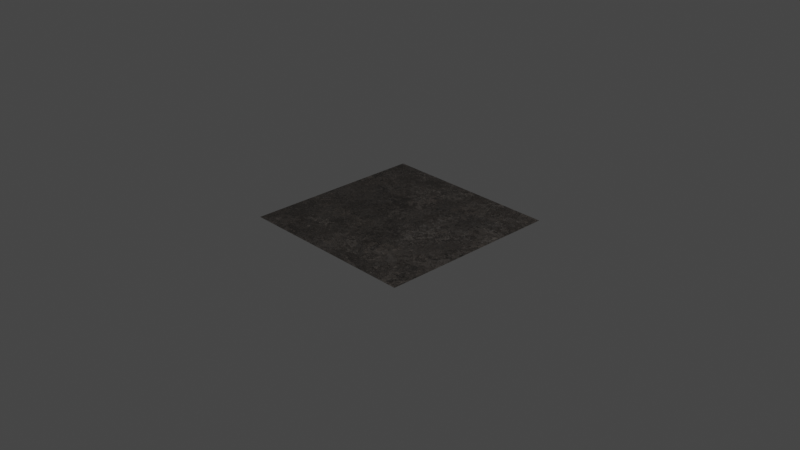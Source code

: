 # Source: metal_base.blend  (saved by Blender 4.0.36; exported with 4.5.12 LTS)
import bpy
from mathutils import Matrix  # noqa: F401  (used for matrix-valued properties, if any)

bpy.ops.wm.read_factory_settings(use_empty=True)
scene = bpy.context.scene
scene.name = 'Scene'

# ---- collections
col_collection = bpy.data.collections.new('Collection'); scene.collection.children.link(col_collection)

# ---- materials (node trees are filled in below, after node groups)
mat_metal_base = bpy.data.materials.new('metal_base')

# ---- node groups
ng_normal_bake = bpy.data.node_groups.new('normal_bake', 'ShaderNodeTree')
_s = ng_normal_bake.interface.new_socket(name='Vector', in_out='OUTPUT', socket_type='NodeSocketVector')
_s = ng_normal_bake.interface.new_socket(name='Color', in_out='INPUT', socket_type='NodeSocketVector')
_s.hide_value = True
_N = ng_normal_bake.nodes; _L = ng_normal_bake.links
n0 = _N.new('ShaderNodeVectorMath'); n0.name = 'Vector Math.001'; n0.location = (-4, -55)
n0.operation = 'DOT_PRODUCT'
n1 = _N.new('ShaderNodeVectorMath'); n1.name = 'Vector Math.005'; n1.location = (-264, -55)
n1.operation = 'CROSS_PRODUCT'
n2 = _N.new('NodeReroute'); n2.name = 'Reroute'; n2.location = (-85, 62)
n2.width = 16
n2.socket_idname = 'NodeSocketVector'
n3 = _N.new('ShaderNodeNewGeometry'); n3.name = 'Geometry'; n3.location = (-577, -273)
n4 = _N.new('ShaderNodeTangent'); n4.name = 'Tangent'; n4.location = (-579, 25)
n4.width = 232
n4.direction_type = 'UV_MAP'
n5 = _N.new('NodeGroupInput'); n5.name = 'Group Input'; n5.location = (-552, 105)
n6 = _N.new('ShaderNodeMath'); n6.name = 'Math'; n6.location = (174, -29)
n6.operation = 'MULTIPLY'
n6.inputs[1].default_value = -1.0
n7 = _N.new('ShaderNodeCombineXYZ'); n7.name = 'Combine XYZ'; n7.location = (484, -31)
n8 = _N.new('ShaderNodeVectorMath'); n8.name = 'Vector Math.002'; n8.location = (-3, -240)
n8.operation = 'DOT_PRODUCT'
n9 = _N.new('ShaderNodeVectorMath'); n9.name = 'Vector Math.004'; n9.location = (670, -109)
n9.hide = True
n9.inputs[1].default_value = (0.5, 0.5, 0.5)
n10 = _N.new('ShaderNodeVectorMath'); n10.name = 'Vector Math.003'; n10.location = (670, -74)
n10.hide = True
n10.operation = 'SCALE'
n10.inputs[3].default_value = 0.5
n11 = _N.new('ShaderNodeVectorMath'); n11.name = 'Vector Math'; n11.location = (-2, 101)
n11.operation = 'DOT_PRODUCT'
n12 = _N.new('NodeGroupOutput'); n12.name = 'Group Output'; n12.location = (878, -85)
_L.new(n11.outputs[1], n7.inputs[0])
_L.new(n6.outputs[0], n7.inputs[1])
_L.new(n8.outputs[1], n7.inputs[2])
_L.new(n2.outputs[0], n11.inputs[0])
_L.new(n2.outputs[0], n0.inputs[0])
_L.new(n2.outputs[0], n8.inputs[0])
_L.new(n4.outputs[0], n1.inputs[0])
_L.new(n3.outputs[1], n1.inputs[1])
_L.new(n4.outputs[0], n11.inputs[1])
_L.new(n1.outputs[0], n0.inputs[1])
_L.new(n3.outputs[1], n8.inputs[1])
_L.new(n5.outputs[0], n2.inputs[0])
_L.new(n7.outputs[0], n10.inputs[0])
_L.new(n9.outputs[0], n12.inputs[0])
_L.new(n10.outputs[0], n9.inputs[0])
_L.new(n0.outputs[1], n6.inputs[0])
n12.is_active_output = True
ng_color_variation = bpy.data.node_groups.new('color_variation', 'ShaderNodeTree')
_s = ng_color_variation.interface.new_socket(name='Color', in_out='OUTPUT', socket_type='NodeSocketColor')
_s.default_value = (0.0, 0.0, 0.0, 0.0)
_s = ng_color_variation.interface.new_socket(name='Color', in_out='INPUT', socket_type='NodeSocketColor')
_s.default_value = (0.8, 0.0, 0.0, 1.0)
_s = ng_color_variation.interface.new_socket(name='Hue', in_out='INPUT', socket_type='NodeSocketFloat')
_s.subtype = 'FACTOR'
_s.min_value = 0.0
_s.max_value = 1.0
_s = ng_color_variation.interface.new_socket(name='Saturation', in_out='INPUT', socket_type='NodeSocketFloat')
_s.subtype = 'FACTOR'
_s.min_value = 0.0
_s.max_value = 1.0
_s = ng_color_variation.interface.new_socket(name='Value', in_out='INPUT', socket_type='NodeSocketFloat')
_s.subtype = 'FACTOR'
_s.min_value = 0.0
_s.max_value = 1.0
_s = ng_color_variation.interface.new_socket(name='Seed', in_out='INPUT', socket_type='NodeSocketFloat')
_s.min_value = 0.0
_s.max_value = 1e+04
_s = ng_color_variation.interface.new_socket(name='Replace Seed', in_out='INPUT', socket_type='NodeSocketFloat')
_s.min_value = 0.0
_s.max_value = 1e+04
_s.hide_value = True
_N = ng_color_variation.nodes; _L = ng_color_variation.links
n0 = _N.new('NodeGroupOutput'); n0.name = 'Group Output'; n0.location = (479, 140)
n1 = _N.new('ShaderNodeMath'); n1.name = 'Math.002'; n1.location = (-100, 217)
n1.operation = 'MULTIPLY_ADD'
n2 = _N.new('ShaderNodeMath'); n2.name = 'Math.006'; n2.location = (-102, -149)
n2.operation = 'MULTIPLY_ADD'
n2.inputs[2].default_value = 1.0
n3 = _N.new('ShaderNodeObjectInfo'); n3.name = 'Object Info.001'; n3.location = (-1345, -256)
n3.hide = True
n4 = _N.new('ShaderNodeMath'); n4.name = 'Math.012'; n4.location = (-1348, -162)
n4.hide = True
n4.operation = 'GREATER_THAN'
n4.inputs[1].default_value = 0.0
n5 = _N.new('ShaderNodeMix'); n5.name = 'Mix'; n5.location = (-1345, -206)
n5.hide = True
n6 = _N.new('NodeGroupInput'); n6.name = 'Group Input'; n6.location = (-1568, 107)
n7 = _N.new('ShaderNodeTexWhiteNoise'); n7.name = 'White Noise Texture'; n7.location = (-1013, -269)
n7.noise_dimensions = '1D'
n8 = _N.new('ShaderNodeMapRange'); n8.name = 'Map Range'; n8.location = (-372, -141)
n8.hide = True
n8.inputs[3].default_value = -0.5
n8.inputs[4].default_value = 0.5
n9 = _N.new('ShaderNodeMath'); n9.name = 'Math.007'; n9.location = (-444, -492)
n9.hide = True
n9.operation = 'MULTIPLY_ADD'
n9.inputs[1].default_value = 2.0
n9.inputs[2].default_value = -1.0
n10 = _N.new('ShaderNodeSeparateXYZ'); n10.name = 'Separate XYZ.001'; n10.location = (-814, -275)
n11 = _N.new('ShaderNodeMath'); n11.name = 'Math.003'; n11.location = (-442, -262)
n11.operation = 'MULTIPLY_ADD'
n11.inputs[1].default_value = 2.0
n11.inputs[2].default_value = -1.0
n12 = _N.new('ShaderNodeMath'); n12.name = 'Math.005'; n12.location = (-97, 32)
n12.operation = 'MULTIPLY_ADD'
n12.inputs[2].default_value = 1.0
n13 = _N.new('ShaderNodeHueSaturation'); n13.name = 'Hue/Saturation/Value'; n13.location = (134, 80)
n14 = _N.new('ShaderNodeMath'); n14.name = 'Math'; n14.location = (-1333, -320)
n14.hide = True
_L.new(n3.outputs[5], n5.inputs[2])
_L.new(n6.outputs[5], n4.inputs[0])
_L.new(n4.outputs[0], n5.inputs[0])
_L.new(n6.outputs[5], n5.inputs[3])
_L.new(n6.outputs[0], n13.inputs[4])
_L.new(n13.outputs[0], n0.inputs[0])
_L.new(n10.outputs[0], n8.inputs[0])
_L.new(n8.outputs[0], n1.inputs[0])
_L.new(n1.outputs[0], n13.inputs[0])
_L.new(n6.outputs[1], n1.inputs[1])
_L.new(n10.outputs[1], n11.inputs[0])
_L.new(n11.outputs[0], n12.inputs[0])
_L.new(n6.outputs[2], n12.inputs[1])
_L.new(n10.outputs[2], n9.inputs[0])
_L.new(n9.outputs[0], n2.inputs[0])
_L.new(n6.outputs[3], n2.inputs[1])
_L.new(n2.outputs[0], n13.inputs[2])
_L.new(n7.outputs[1], n10.inputs[0])
_L.new(n5.outputs[0], n14.inputs[0])
_L.new(n6.outputs[4], n14.inputs[1])
_L.new(n14.outputs[0], n7.inputs[1])
_L.new(n12.outputs[0], n13.inputs[1])
n0.is_active_output = True
ng_region_variation = bpy.data.node_groups.new('Region Variation', 'ShaderNodeTree')
_s = ng_region_variation.interface.new_socket(name='Color', in_out='OUTPUT', socket_type='NodeSocketColor')
_s.default_value = (0.0, 0.0, 0.0, 0.0)
_s = ng_region_variation.interface.new_socket(name='Linear', in_out='OUTPUT', socket_type='NodeSocketFloat')
_s = ng_region_variation.interface.new_socket(name='Snap', in_out='OUTPUT', socket_type='NodeSocketFloat')
_s = ng_region_variation.interface.new_socket(name='Color', in_out='INPUT', socket_type='NodeSocketColor')
_s.default_value = (0.8, 0.0, 0.0, 1.0)
_s = ng_region_variation.interface.new_socket(name='Hue', in_out='INPUT', socket_type='NodeSocketFloat')
_s.subtype = 'FACTOR'
_s.default_value = 0.01
_s.min_value = 0.0
_s.max_value = 1.0
_s = ng_region_variation.interface.new_socket(name='Saturation', in_out='INPUT', socket_type='NodeSocketFloat')
_s.subtype = 'FACTOR'
_s.min_value = 0.0
_s.max_value = 1.0
_s = ng_region_variation.interface.new_socket(name='Value', in_out='INPUT', socket_type='NodeSocketFloat')
_s.subtype = 'FACTOR'
_s.min_value = 0.0
_s.max_value = 1.0
_s = ng_region_variation.interface.new_socket(name='Seed', in_out='INPUT', socket_type='NodeSocketFloat')
_s.min_value = 0.0
_s.max_value = 1e+04
_s = ng_region_variation.interface.new_socket(name='Detail Scale', in_out='INPUT', socket_type='NodeSocketFloat')
_s.default_value = 6.0
_s.min_value = -1000.0
_s.max_value = 1000.0
_s = ng_region_variation.interface.new_socket(name='Overall Scale', in_out='INPUT', socket_type='NodeSocketFloat')
_s.default_value = 1.0
_s.min_value = -1e+04
_s.max_value = 1e+04
_N = ng_region_variation.nodes; _L = ng_region_variation.links
n0 = _N.new('ShaderNodeMix'); n0.name = 'Mix.002'; n0.location = (50, 55)
n0.data_type = 'RGBA'
n0.blend_type = 'LINEAR_LIGHT'
n0.inputs[0].default_value = 0.4083
n1 = _N.new('ShaderNodeVectorMath'); n1.name = 'Vector Math'; n1.location = (462, -98)
n1.operation = 'MULTIPLY'
n2 = _N.new('NodeReroute'); n2.name = 'Reroute'; n2.location = (-246, -151)
n2.width = 16
n2.socket_idname = 'NodeSocketVector'
n3 = _N.new('NodeGroupOutput'); n3.name = 'Group Output'; n3.location = (1113, 52)
n4 = _N.new('ShaderNodeTexNoise'); n4.name = 'Noise Texture'; n4.location = (-126, -197)
n4.hide = True
n4.inputs[2].default_value = 9.5
n4.inputs[3].default_value = 8.0
n4.inputs[4].default_value = 0.825
n5 = _N.new('ShaderNodeGroup'); n5.name = 'Group.001'; n5.location = (853, 216)
n5.width = 164
n5.node_tree = ng_color_variation
n6 = _N.new('ShaderNodeTexWhiteNoise'); n6.name = 'White Noise Texture'; n6.location = (463, 32)
n7 = _N.new('ShaderNodeTexVoronoi'); n7.name = 'Voronoi Texture.001'; n7.location = (258, 181)
n7.inputs[2].default_value = 1.0
n7.inputs[3].default_value = 1.0
n8 = _N.new('ShaderNodeTexVoronoi'); n8.name = 'Voronoi Texture'; n8.location = (260, -168)
n8.inputs[3].default_value = 1.0
n9 = _N.new('ShaderNodeMix'); n9.name = 'Mix.001'; n9.location = (54, -181)
n9.hide = True
n9.data_type = 'RGBA'
n9.blend_type = 'LINEAR_LIGHT'
n9.inputs[0].default_value = 0.8417
n10 = _N.new('NodeGroupInput'); n10.name = 'Group Input'; n10.location = (-727, 193)
n11 = _N.new('ShaderNodeVectorMath'); n11.name = 'Vector Math.001'; n11.location = (-442, -77)
n11.operation = 'SCALE'
n12 = _N.new('ShaderNodeTexCoord'); n12.name = 'Texture Coordinate'; n12.location = (-649, -104)
_L.new(n6.outputs[1], n5.inputs[5])
_L.new(n2.outputs[0], n9.inputs[6])
_L.new(n11.outputs[0], n2.inputs[0])
_L.new(n4.outputs[1], n0.inputs[7])
_L.new(n2.outputs[0], n4.inputs[0])
_L.new(n0.outputs[2], n7.inputs[0])
_L.new(n2.outputs[0], n0.inputs[6])
_L.new(n9.outputs[2], n8.inputs[0])
_L.new(n1.outputs[0], n6.inputs[0])
_L.new(n4.outputs[1], n9.inputs[7])
_L.new(n7.outputs[1], n1.inputs[1])
_L.new(n12.outputs[3], n11.inputs[0])
_L.new(n8.outputs[1], n1.inputs[0])
_L.new(n5.outputs[0], n3.inputs[0])
_L.new(n10.outputs[0], n5.inputs[0])
_L.new(n10.outputs[1], n5.inputs[1])
_L.new(n10.outputs[2], n5.inputs[2])
_L.new(n10.outputs[3], n5.inputs[3])
_L.new(n10.outputs[4], n5.inputs[4])
_L.new(n10.outputs[6], n11.inputs[3])
_L.new(n6.outputs[0], n3.inputs[2])
_L.new(n8.outputs[0], n3.inputs[1])
_L.new(n10.outputs[5], n8.inputs[2])
n3.is_active_output = True
ng_metal_base = bpy.data.node_groups.new('metal_base', 'ShaderNodeTree')
_s = ng_metal_base.interface.new_socket(name='BSDF', in_out='OUTPUT', socket_type='NodeSocketShader')
_s = ng_metal_base.interface.new_socket(name='Color Bake', in_out='OUTPUT', socket_type='NodeSocketColor')
_s.default_value = (0.5, 0.5, 0.5, 1.0)
_s = ng_metal_base.interface.new_socket(name='Metallic Bake', in_out='OUTPUT', socket_type='NodeSocketFloat')
_s = ng_metal_base.interface.new_socket(name='Roughness Bake', in_out='OUTPUT', socket_type='NodeSocketFloat')
_s.subtype = 'FACTOR'
_s.default_value = 0.5
_s.min_value = 0.0
_s.max_value = 1.0
_s = ng_metal_base.interface.new_socket(name='Normal Bake', in_out='OUTPUT', socket_type='NodeSocketVector')
_s = ng_metal_base.interface.new_socket(name='Color', in_out='INPUT', socket_type='NodeSocketColor')
_s.default_value = (0.1925, 0.1723, 0.1572, 1.0)
_s = ng_metal_base.interface.new_socket(name='Metallic', in_out='INPUT', socket_type='NodeSocketFloat')
_s.subtype = 'FACTOR'
_s.default_value = 1.0
_s.min_value = 0.0
_s.max_value = 1.0
_s = ng_metal_base.interface.new_socket(name='Roughness', in_out='INPUT', socket_type='NodeSocketFloat')
_s.subtype = 'FACTOR'
_s.default_value = 0.3472
_s.min_value = 0.0
_s.max_value = 1.0
_s = ng_metal_base.interface.new_socket(name='Roughness Variation', in_out='INPUT', socket_type='NodeSocketFloat')
_s.subtype = 'FACTOR'
_s.default_value = 1.0
_s.min_value = 0.0
_s.max_value = 1.0
_s = ng_metal_base.interface.new_socket(name='--COLOR VARIATION--', in_out='INPUT', socket_type='NodeSocketFloat')
_s.hide_value = True
_s = ng_metal_base.interface.new_socket(name='Hue', in_out='INPUT', socket_type='NodeSocketFloat')
_s.subtype = 'FACTOR'
_s.default_value = 0.01
_s.min_value = 0.0
_s.max_value = 1.0
_s = ng_metal_base.interface.new_socket(name='Saturation', in_out='INPUT', socket_type='NodeSocketFloat')
_s.subtype = 'FACTOR'
_s.default_value = 0.378
_s.min_value = 0.0
_s.max_value = 1.0
_s = ng_metal_base.interface.new_socket(name='Value', in_out='INPUT', socket_type='NodeSocketFloat')
_s.subtype = 'FACTOR'
_s.default_value = 0.4276
_s.min_value = 0.0
_s.max_value = 1.0
_s = ng_metal_base.interface.new_socket(name='--OTHER--', in_out='INPUT', socket_type='NodeSocketFloat')
_s.hide_value = True
_s = ng_metal_base.interface.new_socket(name='Seed', in_out='INPUT', socket_type='NodeSocketFloat')
_s.default_value = 9.8
_s.min_value = 0.0
_s.max_value = 1e+04
_s = ng_metal_base.interface.new_socket(name='Detail Scale', in_out='INPUT', socket_type='NodeSocketFloat')
_s.default_value = 3.52
_s.min_value = -1000.0
_s.max_value = 1000.0
_s = ng_metal_base.interface.new_socket(name='Overall Scale', in_out='INPUT', socket_type='NodeSocketFloat')
_s.default_value = 1.0
_s.min_value = -1e+04
_s.max_value = 1e+04
_s = ng_metal_base.interface.new_socket(name='Bump', in_out='INPUT', socket_type='NodeSocketFloat')
_s.default_value = 0.1
_s.min_value = -1e+04
_s.max_value = 1e+04
_N = ng_metal_base.nodes; _L = ng_metal_base.links
n0 = _N.new('NodeGroupOutput'); n0.name = 'Group Output'; n0.location = (463, 22)
n1 = _N.new('NodeReroute'); n1.name = 'Reroute'; n1.location = (-203, -170)
n1.width = 16
n1.socket_idname = 'NodeSocketFloat'
n2 = _N.new('ShaderNodeMath'); n2.name = 'Math.001'; n2.location = (-696, -361)
n2.operation = 'DIVIDE'
n2.inputs[0].default_value = 1.0
n3 = _N.new('ShaderNodeGroup'); n3.name = 'Group'; n3.location = (-12, -450)
n3.width = 199
n3.node_tree = ng_normal_bake
n4 = _N.new('ShaderNodeMath'); n4.name = 'Math.003'; n4.location = (-531, -370)
n4.operation = 'MULTIPLY'
n5 = _N.new('ShaderNodeMix'); n5.name = 'Mix.001'; n5.location = (-895, -89)
n6 = _N.new('ShaderNodeBsdfPrincipled'); n6.name = 'Principled BSDF'; n6.location = (-65, -42)
n6.inputs[3].default_value = 1.45
n7 = _N.new('ShaderNodeMath'); n7.name = 'Math.004'; n7.location = (-944, -30)
n7.hide = True
n7.operation = 'MULTIPLY'
n8 = _N.new('NodeGroupInput'); n8.name = 'Group Input'; n8.location = (-1545, 98)
n9 = _N.new('NodeReroute'); n9.name = 'Reroute.001'; n9.location = (-663, 67)
n9.width = 16
n10 = _N.new('ShaderNodeGroup'); n10.name = 'Group.002'; n10.location = (-1207, 12)
n10.width = 187
n10.hide = True
n10.node_tree = ng_region_variation
n11 = _N.new('ShaderNodeBump'); n11.name = 'Bump'; n11.location = (-320, -345)
n11.inputs[1].default_value = 1.0
n11.inputs[2].default_value = 1.0
n12 = _N.new('ShaderNodeMath'); n12.name = 'Math.002'; n12.location = (-691, -312)
n12.hide = True
n12.operation = 'MULTIPLY'
n13 = _N.new('ShaderNodeMath'); n13.name = 'Math'; n13.location = (-690, -252)
n13.hide = True
n13.operation = 'MULTIPLY'
n13.inputs[1].default_value = 0.001
n14 = _N.new('ShaderNodeMapRange'); n14.name = 'Map Range.002'; n14.location = (-1327, -349)
n14.width = 171
n14.inputs[3].default_value = 0.55
n15 = _N.new('ShaderNodeMapRange'); n15.name = 'Map Range.001'; n15.location = (-1329, -233)
n15.width = 171
n15.hide = True
n15.inputs[4].default_value = 0.35
n16 = _N.new('ShaderNodeMapRange'); n16.name = 'Map Range'; n16.location = (-1132, -275)
n16.width = 171
n16.hide = True
n17 = _N.new('ShaderNodeMapRange'); n17.name = 'Map Range.003'; n17.location = (-1175, -74)
n17.width = 171
n17.hide = True
n17.inputs[4].default_value = 0.59
_L.new(n8.outputs[1], n0.inputs[2])
_L.new(n6.outputs[0], n0.inputs[0])
_L.new(n8.outputs[1], n6.inputs[1])
_L.new(n8.outputs[0], n10.inputs[0])
_L.new(n9.outputs[0], n0.inputs[1])
_L.new(n9.outputs[0], n6.inputs[0])
_L.new(n1.outputs[0], n6.inputs[2])
_L.new(n1.outputs[0], n0.inputs[3])
_L.new(n10.outputs[2], n16.inputs[0])
_L.new(n8.outputs[2], n15.inputs[0])
_L.new(n8.outputs[2], n14.inputs[0])
_L.new(n14.outputs[0], n16.inputs[4])
_L.new(n15.outputs[0], n16.inputs[3])
_L.new(n5.outputs[0], n1.inputs[0])
_L.new(n8.outputs[5], n10.inputs[1])
_L.new(n8.outputs[6], n10.inputs[2])
_L.new(n8.outputs[7], n10.inputs[3])
_L.new(n8.outputs[9], n10.inputs[4])
_L.new(n8.outputs[10], n10.inputs[5])
_L.new(n4.outputs[0], n11.inputs[3])
_L.new(n11.outputs[0], n6.inputs[5])
_L.new(n7.outputs[0], n13.inputs[0])
_L.new(n8.outputs[11], n10.inputs[6])
_L.new(n8.outputs[11], n2.inputs[1])
_L.new(n13.outputs[0], n12.inputs[0])
_L.new(n2.outputs[0], n12.inputs[1])
_L.new(n12.outputs[0], n4.inputs[0])
_L.new(n8.outputs[12], n4.inputs[1])
_L.new(n11.outputs[0], n3.inputs[0])
_L.new(n3.outputs[0], n0.inputs[4])
_L.new(n10.outputs[1], n7.inputs[0])
_L.new(n10.outputs[2], n7.inputs[1])
_L.new(n17.outputs[0], n5.inputs[2])
_L.new(n16.outputs[0], n5.inputs[3])
_L.new(n10.outputs[0], n9.inputs[0])
_L.new(n8.outputs[3], n5.inputs[0])
_L.new(n8.outputs[2], n17.inputs[0])
n0.is_active_output = True

# ---- material node trees
mat_metal_base.use_nodes = True; mat_metal_base.node_tree.nodes.clear()
_N = mat_metal_base.node_tree.nodes; _L = mat_metal_base.node_tree.links
n0 = _N.new('ShaderNodeOutputMaterial'); n0.name = 'Material Output'; n0.location = (300, 300)
n1 = _N.new('ShaderNodeGroup'); n1.name = 'Group'; n1.location = (-39, 298)
n1.width = 199
n1.node_tree = ng_metal_base
n1.inputs[0].default_value = (0.1925, 0.1723, 0.1572, 1.0)
n1.inputs[1].default_value = 1.0
n1.inputs[2].default_value = 0.3472
n1.inputs[3].default_value = 1.0
n1.inputs[4].default_value = 0.0
n1.inputs[5].default_value = 0.01
n1.inputs[6].default_value = 0.378
n1.inputs[7].default_value = 0.4276
n1.inputs[8].default_value = 0.0
n1.inputs[9].default_value = 9.8
n1.inputs[10].default_value = 3.52
n1.inputs[11].default_value = 1.0
n1.inputs[12].default_value = 0.1
_L.new(n1.outputs[0], n0.inputs[0])
n0.is_active_output = True

# ---- world
world_world = bpy.data.worlds.new('World'); scene.world = world_world
world_world.use_nodes = True; world_world.node_tree.nodes.clear()
_N = world_world.node_tree.nodes; _L = world_world.node_tree.links
n0 = _N.new('ShaderNodeOutputWorld'); n0.name = 'World Output'; n0.location = (300, 300)
n1 = _N.new('ShaderNodeBackground'); n1.name = 'Background'; n1.location = (10, 300)
n1.inputs[0].default_value = (0.05088, 0.05088, 0.05088, 1.0)
_L.new(n1.outputs[0], n0.inputs[0])
n0.is_active_output = True
world_world.color = (0.05088, 0.05088, 0.05088)
world_world.use_sun_shadow = False
world_world.sun_shadow_jitter_overblur = 0.0

# ---- cameras
cam_camera = bpy.data.cameras.new('Camera')
cam_camera.clip_end = 100.0
cam_camera.ortho_scale = 7.314

# ---- lights
light_light = bpy.data.lights.new('Light', 'POINT')
light_light.transmission_factor = 0.0
light_light.use_soft_falloff = False
light_light.energy = 1000.0
light_light.shadow_soft_size = 0.1
light_light.shadow_maximum_resolution = 0.006
light_light.use_absolute_resolution = True

# ---- meshes
me_plane = bpy.data.meshes.new('Plane')
me_plane.from_pydata([(-1.0, -1.0, 0.0), (1.0, -1.0, 0.0), (-1.0, 1.0, 0.0), (1.0, 1.0, 0.0)], [], [(0, 1, 3, 2)])
_uv = me_plane.uv_layers.new(name='UVMap')
_uv.uv.foreach_set('vector', [0.0, 0.0, 1.0, 0.0, 1.0, 1.0, 0.0, 1.0])
me_plane.materials.append(mat_metal_base)
me_plane.use_remesh_fix_poles = True
me_plane.use_remesh_preserve_attributes = False
me_plane.update()

# ---- objects
ob_light = bpy.data.objects.new('Light', light_light)
ob_camera = bpy.data.objects.new('Camera', cam_camera)
ob_plane = bpy.data.objects.new('Plane', me_plane)

# ---- transforms, parenting, visibility, modifiers, constraints
ob_light.location = (4.076, 1.005, 5.904)
ob_light.rotation_euler = (0.6503, 0.05522, 1.866)
ob_light.lock_rotations_4d = False
ob_light.empty_display_type = 'ARROWS'
ob_light.color = (0.0, 0.0, 0.0, 0.0)
ob_light.lineart.crease_threshold = 0.0
ob_camera.location = (7.359, -6.926, 4.958)
ob_camera.rotation_euler = (1.109, 0.0, 0.8149)
ob_camera.lock_rotations_4d = False
ob_camera.empty_display_type = 'ARROWS'
ob_camera.color = (0.0, 0.0, 0.0, 0.0)
ob_camera.display_type = 'WIRE'
ob_camera.lineart.crease_threshold = 0.0
ob_plane.location = (0.0, 0.0, 0.0)
ob_plane.cycles.use_adaptive_subdivision = True
_m = ob_plane.modifiers.new('Subdivision', 'SUBSURF')
_m.subdivision_type = 'SIMPLE'

# ---- collection membership
col_collection.objects.link(ob_light)
col_collection.objects.link(ob_camera)
col_collection.objects.link(ob_plane)

# ---- scene / render settings (as saved in the file)
scene.camera = ob_camera
scene.frame_start = 1; scene.frame_end = 250; scene.frame_set(1)
scene.render.engine = 'CYCLES'
scene.cycles.feature_set = 'EXPERIMENTAL'
scene.cycles.use_denoising = False
scene.cycles.sampling_pattern = 'TABULATED_SOBOL'
scene.cycles.use_light_tree = False
scene.cycles.preview_dicing_rate = 1.0
scene.view_settings.view_transform = 'Filmic'
bpy.context.view_layer.update()
